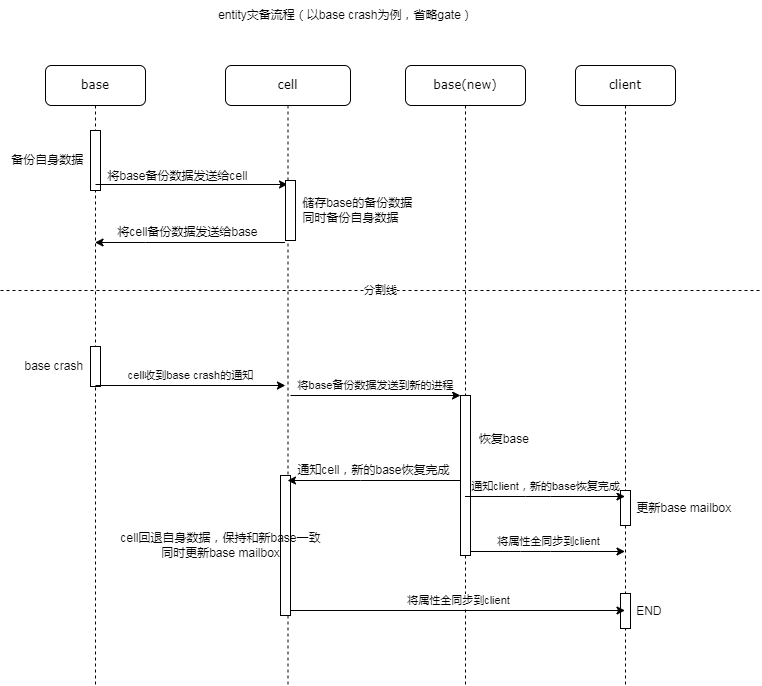

The diagram above was exported from draw.io. Its source (the exported page's mxGraphModel, read from the mxfile embedded in the PNG):
<mxGraphModel dx="1108" dy="553" grid="1" gridSize="10" guides="1" tooltips="1" connect="1" arrows="1" fold="1" page="1" pageScale="1" pageWidth="1100" pageHeight="850" background="none" math="0" shadow="0">
  <root>
    <mxCell id="0" />
    <mxCell id="1" parent="0" />
    <mxCell id="7baba1c4bc27f4b0-2" value="base" style="shape=umlLifeline;perimeter=lifelinePerimeter;whiteSpace=wrap;html=1;container=1;collapsible=0;recursiveResize=0;outlineConnect=0;rounded=1;shadow=0;comic=0;labelBackgroundColor=none;strokeWidth=1;fontFamily=Verdana;fontSize=12;align=center;" parent="1" vertex="1">
      <mxGeometry x="205" y="105" width="100" height="620" as="geometry" />
    </mxCell>
    <mxCell id="opqYPBr9ySjf7v5Vjz5I-30" value="" style="endArrow=classic;html=1;rounded=0;fontSize=12;" parent="7baba1c4bc27f4b0-2" edge="1">
      <mxGeometry width="50" height="50" relative="1" as="geometry">
        <mxPoint x="239.5" y="177" as="sourcePoint" />
        <mxPoint x="49.5" y="177" as="targetPoint" />
        <Array as="points">
          <mxPoint x="100" y="177" />
        </Array>
      </mxGeometry>
    </mxCell>
    <mxCell id="opqYPBr9ySjf7v5Vjz5I-31" value="将cell备份数据发送给base" style="edgeLabel;html=1;align=center;verticalAlign=middle;resizable=0;points=[];fontSize=12;" parent="opqYPBr9ySjf7v5Vjz5I-30" vertex="1" connectable="0">
      <mxGeometry x="0.1611" y="-1" relative="1" as="geometry">
        <mxPoint x="12" y="-10" as="offset" />
      </mxGeometry>
    </mxCell>
    <mxCell id="LMfeUab9JNL1YFoPR-Qh-6" value="base crash&amp;nbsp; &amp;nbsp; &amp;nbsp; &amp;nbsp; &amp;nbsp; &amp;nbsp; &amp;nbsp; &amp;nbsp; &amp;nbsp; &amp;nbsp; &amp;nbsp; &amp;nbsp; &amp;nbsp;" style="html=1;points=[];perimeter=orthogonalPerimeter;" parent="7baba1c4bc27f4b0-2" vertex="1">
      <mxGeometry x="45" y="281" width="10" height="40" as="geometry" />
    </mxCell>
    <mxCell id="LMfeUab9JNL1YFoPR-Qh-2" value="备份自身数据&amp;nbsp; &amp;nbsp; &amp;nbsp; &amp;nbsp; &amp;nbsp; &amp;nbsp; &amp;nbsp; &amp;nbsp; &amp;nbsp; &amp;nbsp; &amp;nbsp; &amp;nbsp; &amp;nbsp; &amp;nbsp; &amp;nbsp;" style="html=1;points=[];perimeter=orthogonalPerimeter;" parent="7baba1c4bc27f4b0-2" vertex="1">
      <mxGeometry x="45" y="65" width="10" height="60" as="geometry" />
    </mxCell>
    <mxCell id="7baba1c4bc27f4b0-3" value="cell" style="shape=umlLifeline;perimeter=lifelinePerimeter;whiteSpace=wrap;html=1;container=1;collapsible=0;recursiveResize=0;outlineConnect=0;rounded=1;shadow=0;comic=0;labelBackgroundColor=none;strokeWidth=1;fontFamily=Verdana;fontSize=12;align=center;" parent="1" vertex="1">
      <mxGeometry x="385" y="105" width="125" height="620" as="geometry" />
    </mxCell>
    <mxCell id="opqYPBr9ySjf7v5Vjz5I-15" value="" style="endArrow=classic;html=1;rounded=0;" parent="7baba1c4bc27f4b0-3" target="7baba1c4bc27f4b0-3" edge="1">
      <mxGeometry x="0.0056" y="10" relative="1" as="geometry">
        <mxPoint x="-130" y="119" as="sourcePoint" />
        <mxPoint x="50" y="119" as="targetPoint" />
        <Array as="points">
          <mxPoint x="-59.5" y="119" />
        </Array>
        <mxPoint as="offset" />
      </mxGeometry>
    </mxCell>
    <mxCell id="ZsHpGiBsL_zo0EJkCKv_-1" value="&amp;nbsp; &amp;nbsp; &amp;nbsp; &amp;nbsp; &amp;nbsp; &amp;nbsp; &amp;nbsp; &amp;nbsp; &amp;nbsp; &amp;nbsp; &amp;nbsp; &amp;nbsp; &amp;nbsp; &amp;nbsp; &amp;nbsp; &amp;nbsp; &amp;nbsp; &amp;nbsp; &amp;nbsp; &amp;nbsp; 储存base的备份数据&lt;br&gt;&amp;nbsp; &amp;nbsp; &amp;nbsp; &amp;nbsp; &amp;nbsp; &amp;nbsp; &amp;nbsp; &amp;nbsp; &amp;nbsp; &amp;nbsp; &amp;nbsp; &amp;nbsp; &amp;nbsp; &amp;nbsp; &amp;nbsp; &amp;nbsp; &amp;nbsp; &amp;nbsp; 同时备份自身数据" style="html=1;points=[];perimeter=orthogonalPerimeter;" vertex="1" parent="7baba1c4bc27f4b0-3">
      <mxGeometry x="60" y="115" width="10" height="60" as="geometry" />
    </mxCell>
    <mxCell id="LMfeUab9JNL1YFoPR-Qh-18" value="cell回退自身数据，保持和新base一致&amp;nbsp; &amp;nbsp; &amp;nbsp; &amp;nbsp; &amp;nbsp; &amp;nbsp; &amp;nbsp; &amp;nbsp; &amp;nbsp; &amp;nbsp; &amp;nbsp; &amp;nbsp; &amp;nbsp; &amp;nbsp; &amp;nbsp; &amp;nbsp; &amp;nbsp; &amp;nbsp; &amp;nbsp; &amp;nbsp;&lt;br&gt;同时更新base mailbox&amp;nbsp; &amp;nbsp; &amp;nbsp; &amp;nbsp; &amp;nbsp; &amp;nbsp; &amp;nbsp; &amp;nbsp; &amp;nbsp; &amp;nbsp; &amp;nbsp; &amp;nbsp; &amp;nbsp; &amp;nbsp; &amp;nbsp; &amp;nbsp; &amp;nbsp; &amp;nbsp; &amp;nbsp; &amp;nbsp;" style="html=1;points=[];perimeter=orthogonalPerimeter;" parent="7baba1c4bc27f4b0-3" vertex="1">
      <mxGeometry x="55" y="410" width="10" height="140" as="geometry" />
    </mxCell>
    <mxCell id="7baba1c4bc27f4b0-4" value="base(new)" style="shape=umlLifeline;perimeter=lifelinePerimeter;whiteSpace=wrap;html=1;container=1;collapsible=0;recursiveResize=0;outlineConnect=0;rounded=1;shadow=0;comic=0;labelBackgroundColor=none;strokeWidth=1;fontFamily=Verdana;fontSize=12;align=center;" parent="1" vertex="1">
      <mxGeometry x="565" y="105" width="120" height="620" as="geometry" />
    </mxCell>
    <mxCell id="LMfeUab9JNL1YFoPR-Qh-16" value="&amp;nbsp; &amp;nbsp; &amp;nbsp; &amp;nbsp; &amp;nbsp; &amp;nbsp; &amp;nbsp; &amp;nbsp; &amp;nbsp; &amp;nbsp; &amp;nbsp; &amp;nbsp;恢复base&lt;br&gt;&lt;br&gt;&lt;br&gt;&lt;br&gt;&lt;br&gt;&lt;br&gt;" style="html=1;points=[];perimeter=orthogonalPerimeter;" parent="7baba1c4bc27f4b0-4" vertex="1">
      <mxGeometry x="55" y="330" width="10" height="160" as="geometry" />
    </mxCell>
    <mxCell id="ZsHpGiBsL_zo0EJkCKv_-5" value="将base备份数据发送到新的进程" style="endArrow=classic;html=1;rounded=0;" edge="1" parent="7baba1c4bc27f4b0-4">
      <mxGeometry x="0.0056" y="10" relative="1" as="geometry">
        <mxPoint x="-115" y="330" as="sourcePoint" />
        <mxPoint x="55" y="330" as="targetPoint" />
        <Array as="points">
          <mxPoint x="-44.5" y="330" />
        </Array>
        <mxPoint as="offset" />
      </mxGeometry>
    </mxCell>
    <mxCell id="ZsHpGiBsL_zo0EJkCKv_-13" value="将属性全同步到client" style="endArrow=classic;html=1;rounded=0;" edge="1" parent="7baba1c4bc27f4b0-4">
      <mxGeometry x="0.0056" y="10" relative="1" as="geometry">
        <mxPoint x="65" y="486" as="sourcePoint" />
        <mxPoint x="219.5" y="486" as="targetPoint" />
        <Array as="points">
          <mxPoint x="115" y="486" />
          <mxPoint x="145" y="486" />
        </Array>
        <mxPoint as="offset" />
      </mxGeometry>
    </mxCell>
    <mxCell id="opqYPBr9ySjf7v5Vjz5I-16" value="将base备份数据发送给cell" style="text;html=1;align=center;verticalAlign=middle;resizable=0;points=[];autosize=1;strokeColor=none;fillColor=none;" parent="1" vertex="1">
      <mxGeometry x="257" y="201" width="160" height="30" as="geometry" />
    </mxCell>
    <mxCell id="opqYPBr9ySjf7v5Vjz5I-28" value="cell收到base crash的通知" style="endArrow=classic;html=1;rounded=0;entryX=0.676;entryY=0.8;entryDx=0;entryDy=0;entryPerimeter=0;" parent="1" edge="1">
      <mxGeometry x="0.0056" y="10" relative="1" as="geometry">
        <mxPoint x="255" y="425" as="sourcePoint" />
        <mxPoint x="444.9200000000001" y="425" as="targetPoint" />
        <Array as="points">
          <mxPoint x="325.5" y="425" />
        </Array>
        <mxPoint as="offset" />
      </mxGeometry>
    </mxCell>
    <mxCell id="opqYPBr9ySjf7v5Vjz5I-42" value="" style="endArrow=classic;html=1;rounded=0;fontSize=12;" parent="1" source="LMfeUab9JNL1YFoPR-Qh-16" edge="1" target="7baba1c4bc27f4b0-3">
      <mxGeometry width="50" height="50" relative="1" as="geometry">
        <mxPoint x="575" y="527" as="sourcePoint" />
        <mxPoint x="253.5" y="527" as="targetPoint" />
        <Array as="points">
          <mxPoint x="520" y="520" />
        </Array>
      </mxGeometry>
    </mxCell>
    <mxCell id="opqYPBr9ySjf7v5Vjz5I-43" value="通知cell，新的base恢复完成" style="edgeLabel;html=1;align=center;verticalAlign=middle;resizable=0;points=[];fontSize=12;" parent="opqYPBr9ySjf7v5Vjz5I-42" vertex="1" connectable="0">
      <mxGeometry x="0.1611" y="-1" relative="1" as="geometry">
        <mxPoint x="12" y="-10" as="offset" />
      </mxGeometry>
    </mxCell>
    <mxCell id="LMfeUab9JNL1YFoPR-Qh-1" value="entity灾备流程（以base crash为例，省略gate）" style="text;html=1;align=center;verticalAlign=middle;resizable=0;points=[];autosize=1;strokeColor=none;fillColor=none;" parent="1" vertex="1">
      <mxGeometry x="365" y="40" width="280" height="30" as="geometry" />
    </mxCell>
    <mxCell id="ZsHpGiBsL_zo0EJkCKv_-7" value="分割线&lt;br&gt;" style="endArrow=none;dashed=1;html=1;rounded=0;" edge="1" parent="1">
      <mxGeometry width="50" height="50" relative="1" as="geometry">
        <mxPoint x="160" y="330" as="sourcePoint" />
        <mxPoint x="920" y="330" as="targetPoint" />
      </mxGeometry>
    </mxCell>
    <mxCell id="ZsHpGiBsL_zo0EJkCKv_-8" value="client" style="shape=umlLifeline;perimeter=lifelinePerimeter;whiteSpace=wrap;html=1;container=1;collapsible=0;recursiveResize=0;outlineConnect=0;rounded=1;shadow=0;comic=0;labelBackgroundColor=none;strokeWidth=1;fontFamily=Verdana;fontSize=12;align=center;" vertex="1" parent="1">
      <mxGeometry x="735" y="105" width="100" height="620" as="geometry" />
    </mxCell>
    <mxCell id="ZsHpGiBsL_zo0EJkCKv_-11" value="&amp;nbsp; &amp;nbsp; &amp;nbsp; &amp;nbsp; &amp;nbsp; &amp;nbsp; &amp;nbsp; &amp;nbsp; &amp;nbsp; &amp;nbsp; &amp;nbsp; &amp;nbsp; &amp;nbsp; &amp;nbsp; &amp;nbsp; &amp;nbsp; &amp;nbsp; &amp;nbsp;更新base mailbox" style="html=1;points=[];perimeter=orthogonalPerimeter;" vertex="1" parent="ZsHpGiBsL_zo0EJkCKv_-8">
      <mxGeometry x="45" y="425" width="10" height="35" as="geometry" />
    </mxCell>
    <mxCell id="ZsHpGiBsL_zo0EJkCKv_-15" value="&amp;nbsp; &amp;nbsp; &amp;nbsp; &amp;nbsp; &amp;nbsp; &amp;nbsp; &amp;nbsp; END" style="html=1;points=[];perimeter=orthogonalPerimeter;" vertex="1" parent="ZsHpGiBsL_zo0EJkCKv_-8">
      <mxGeometry x="45" y="528" width="10" height="35" as="geometry" />
    </mxCell>
    <mxCell id="LMfeUab9JNL1YFoPR-Qh-29" value="通知client，新的base恢复完成" style="endArrow=classic;html=1;rounded=0;" parent="1" edge="1">
      <mxGeometry x="0.0056" y="10" relative="1" as="geometry">
        <mxPoint x="624.5" y="536" as="sourcePoint" />
        <mxPoint x="784.5" y="536" as="targetPoint" />
        <Array as="points">
          <mxPoint x="685" y="536" />
          <mxPoint x="710" y="536" />
        </Array>
        <mxPoint as="offset" />
      </mxGeometry>
    </mxCell>
    <mxCell id="ZsHpGiBsL_zo0EJkCKv_-12" value="将属性全同步到client" style="endArrow=classic;html=1;rounded=0;" edge="1" parent="1" target="ZsHpGiBsL_zo0EJkCKv_-8">
      <mxGeometry x="0.0056" y="10" relative="1" as="geometry">
        <mxPoint x="450" y="650" as="sourcePoint" />
        <mxPoint x="620" y="650" as="targetPoint" />
        <Array as="points">
          <mxPoint x="520.5" y="650" />
        </Array>
        <mxPoint as="offset" />
      </mxGeometry>
    </mxCell>
  </root>
</mxGraphModel>